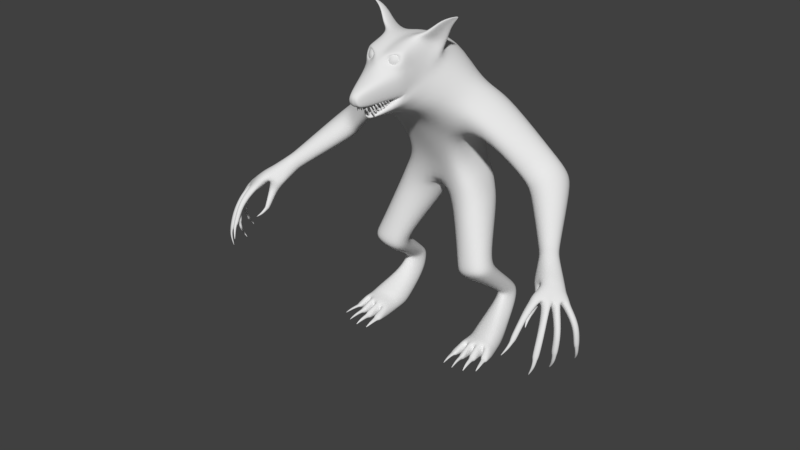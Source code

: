 # Source: WolfAttackRanged.blend  (saved by Blender 2.79.0; exported with 4.5.12 LTS)
import bpy
from mathutils import Matrix  # noqa: F401  (used for matrix-valued properties, if any)

bpy.ops.wm.read_factory_settings(use_empty=True)
scene = bpy.context.scene
scene.name = 'Scene'

# ---- collections
col_collection_1 = bpy.data.collections.new('Collection 1'); scene.collection.children.link(col_collection_1)

# ---- materials (node trees are filled in below, after node groups)
mat_material = bpy.data.materials.new('Material')
mat_material.alpha_threshold = 0.0
mat_material.use_transparent_shadow = False
mat_material.roughness = 0.5
mat_material.line_color = (0.0, 0.0, 0.0, 1.0)

# ---- material node trees

# ---- world
world_world = bpy.data.worlds.new('World'); scene.world = world_world
world_world.color = (0.05088, 0.05088, 0.05088)
world_world.use_sun_shadow = False
world_world.sun_shadow_jitter_overblur = 0.0
world_world.cycles.sampling_method = 'MANUAL'

# ---- meshes
me_cube = bpy.data.meshes.new('Cube')
me_cube.from_pydata([(0.2155, 0.8483, 0.08107), (0.2035, 0.8474, -0.08225), (0.0, 1.15, -0.07819), (0.0, 1.102, 0.2391), (0.2073, 1.3, 0.2789), (0.2377, 1.398, 0.1559), (0.1942, 1.139, -0.05343), (0.1639, 1.082, 0.1905), (0.0, 0.7877, 0.0918), (0.0, 0.874, -0.1278), (0.0, 1.251, 0.382), (0.0, 1.473, -0.008654), (0.2722, 0.7191, 0.07948), (0.2602, 0.7183, -0.03787), (0.06064, 0.6619, 0.09349), (0.05835, 0.6701, -0.08649), (0.3369, 0.4526, 0.1901), (0.3488, 0.4576, 0.09074), (0.1724, 0.4053, 0.1938), (0.1724, 0.4053, 0.07766), (0.3281, 0.1932, -0.03624), (0.3452, 0.1891, -0.1221), (0.2563, 0.2009, -0.04412), (0.2419, 0.1844, -0.1508), (0.3873, 0.09632, 0.136), (0.3972, 0.006568, 0.07454), (0.2368, 0.08494, 0.1043), (0.222, 0.002336, 0.04314), (0.3992, 0.06781, 0.1795), (0.4136, 0.0009305, 0.1681), (0.2315, 0.05496, 0.1882), (0.2317, -0.008228, 0.1973), (0.282, 1.119, 0.1619), (0.2877, 1.263, 0.1918), (0.3055, 1.128, -0.07609), (0.2996, 1.323, 0.07497), (0.5164, 0.8951, 0.1188), (0.5838, 1.025, 0.09568), (0.5795, 0.8964, -0.03137), (0.6366, 1.025, 0.004387), (0.7494, 0.6556, 0.4088), (0.8396, 0.7352, 0.4327), (0.8106, 0.6184, 0.3699), (0.9052, 0.7029, 0.3812), (0.1141, 1.338, 0.4389), (0.1885, 1.452, 0.2532), (0.0, 1.261, 0.4577), (0.0, 1.541, 0.0685), (0.1081, 1.363, 0.4652), (0.15, 1.488, 0.288), (0.0, 1.362, 0.4648), (0.0, 1.577, 0.1621), (0.09788, 1.511, 0.4998), (0.1185, 1.553, 0.296), (0.0, 1.488, 0.5613), (0.0, 1.595, 0.2455), (0.03784, 1.343, 0.6496), (0.0, 1.34, 0.6594), (0.0, 1.412, 0.6871), (0.02909, 1.407, 0.6824), (0.09893, 1.554, 0.4835), (0.085, 1.594, 0.3839), (0.0, 1.536, 0.526), (0.0, 1.598, 0.3461), (0.2371, 1.69, 0.2808), (0.2365, 1.691, 0.2785), (0.2329, 1.695, 0.2874), (0.2322, 1.696, 0.2865), (0.02935, 1.356, 0.6828), (0.0, 1.353, 0.6904), (0.0, 1.389, 0.6965), (0.02095, 1.384, 0.6935), (0.192, 1.194, 0.2577), (0.2683, 1.294, -0.03796), (0.0, 1.286, -0.04028), (0.0, 1.191, 0.3025), (0.2948, 1.205, 0.2111), (0.3445, 1.244, -0.0453), (0.5363, 0.9717, 0.1365), (0.6314, 0.9522, -0.07005), (0.7907, 0.6912, 0.442), (0.8915, 0.6429, 0.3598), (0.7766, 0.5864, 0.453), (0.7966, 0.5748, 0.4278), (0.8005, 0.6095, 0.4687), (0.8223, 0.5967, 0.4392), (0.7836, 0.551, 0.48), (0.7944, 0.5435, 0.4724), (0.7938, 0.5606, 0.4931), (0.8088, 0.5534, 0.4757), (0.2435, 0.1547, -0.007785), (0.2326, 0.1218, -0.1285), (0.3372, 0.1521, 0.02656), (0.3571, 0.1401, -0.082), (0.251, 0.2495, -0.03375), (0.2453, 0.2614, -0.1237), (0.3255, 0.2589, -0.03197), (0.3381, 0.2626, -0.1014), (0.1873, 0.3665, 0.04031), (0.3481, 0.4117, 0.05787), (0.1965, 0.3587, 0.1441), (0.3375, 0.4127, 0.162), (0.164, 0.4637, 0.07463), (0.3208, 0.5055, 0.0745), (0.3211, 0.5053, 0.1679), (0.164, 0.4637, 0.1812), (0.1399, 1.14, -0.06081), (0.09065, 1.087, 0.2125), (0.1534, 0.818, 0.1442), (0.141, 0.868, -0.1357), (0.08886, 1.255, 0.3781), (0.1415, 1.434, 0.02846), (0.189, 0.698, 0.1658), (0.2068, 0.6851, -0.09191), (0.2675, 0.4369, 0.2166), (0.2675, 0.4369, 0.02113), (0.3017, 0.2099, -0.02482), (0.2984, 0.1868, -0.1625), (0.3147, 0.1083, 0.1235), (0.3122, 0.003792, 0.02751), (0.3183, 0.07059, 0.202), (0.3199, -0.007847, 0.2073), (0.04927, 1.27, 0.4338), (0.1164, 1.501, 0.1176), (0.0695, 1.349, 0.4843), (0.1029, 1.533, 0.2132), (0.06165, 1.499, 0.5154), (0.05654, 1.572, 0.2607), (0.01925, 1.344, 0.6521), (0.01045, 1.413, 0.6863), (0.06317, 1.55, 0.5016), (0.04228, 1.607, 0.3657), (0.01468, 1.355, 0.6866), (0.006385, 1.386, 0.695), (0.1579, 1.283, -0.01893), (0.09954, 1.191, 0.2762), (0.3127, 0.1403, -0.1301), (0.3027, 0.1652, 0.01353), (0.2902, 0.2693, -0.142), (0.2932, 0.2612, -0.01679), (0.2731, 0.3987, 0.1814), (0.2755, 0.3947, -0.0137), (0.2479, 0.4891, 0.01742), (0.2497, 0.4922, 0.2013), (0.04738, 1.299, 0.5727), (0.0, 1.286, 0.6025), (0.02442, 1.29, 0.5965), (0.01568, 1.275, 0.594), (0.0, 1.271, 0.6013), (0.04155, 1.288, 0.5728), (0.04453, 1.347, 0.6191), (0.03395, 1.35, 0.6289), (0.03262, 1.346, 0.6154), (0.02421, 1.349, 0.6267), (0.05322, 1.296, 0.6042), (0.05, 1.297, 0.6071), (0.0496, 1.295, 0.603), (0.04704, 1.296, 0.6065), (0.01277, 1.324, 0.6357), (0.01519, 1.323, 0.6321), (0.01574, 1.323, 0.6363), (0.01883, 1.323, 0.6332), (0.0, 1.355, 0.6486), (0.01125, 1.353, 0.6369), (0.01304, 1.355, 0.6507), (0.02321, 1.352, 0.6405), (0.01356, 1.352, 0.6462), (0.003393, 1.355, 0.6563), (0.0016, 1.353, 0.6426), (0.0, 1.355, 0.6542), (0.009181, 1.323, 0.6388), (0.00609, 1.324, 0.6419), (0.005544, 1.323, 0.6377), (0.003124, 1.324, 0.6413), (0.05188, 1.348, 0.6063), (0.0413, 1.35, 0.6163), (0.03997, 1.348, 0.6025), (0.03156, 1.349, 0.6141), (0.05102, 1.319, 0.5984), (0.04781, 1.319, 0.6015), (0.0474, 1.318, 0.5973), (0.04484, 1.319, 0.6008), (0.05496, 1.352, 0.594), (0.044, 1.352, 0.6038), (0.0432, 1.352, 0.5897), (0.03435, 1.352, 0.6012), (0.0552, 1.324, 0.5824), (0.05187, 1.324, 0.5854), (0.05163, 1.324, 0.5811), (0.04894, 1.324, 0.5846), (0.05936, 1.359, 0.5788), (0.0484, 1.359, 0.5886), (0.0476, 1.359, 0.5746), (0.03875, 1.359, 0.586), (0.0596, 1.331, 0.5672), (0.05627, 1.331, 0.5702), (0.05603, 1.331, 0.5659), (0.05334, 1.331, 0.5694), (0.06178, 1.362, 0.5681), (0.05082, 1.36, 0.5777), (0.05002, 1.362, 0.5638), (0.04117, 1.36, 0.5751), (0.06202, 1.335, 0.5523), (0.05869, 1.335, 0.5552), (0.05845, 1.335, 0.551), (0.05576, 1.335, 0.5544), (0.06472, 1.365, 0.5554), (0.05376, 1.364, 0.565), (0.05296, 1.366, 0.5511), (0.04411, 1.364, 0.5624), (0.06497, 1.339, 0.5396), (0.06163, 1.339, 0.5425), (0.06139, 1.339, 0.5383), (0.0587, 1.339, 0.5417), (0.06932, 1.371, 0.5464), (0.05837, 1.37, 0.556), (0.05757, 1.372, 0.5421), (0.04872, 1.37, 0.5534), (0.06957, 1.345, 0.5306), (0.06624, 1.345, 0.5335), (0.066, 1.345, 0.5293), (0.06331, 1.345, 0.5327), (0.02321, 1.305, 0.5707), (0.02445, 1.292, 0.5745), (0.03343, 1.3, 0.569), (0.03229, 1.287, 0.5735), (0.04338, 1.325, 0.5918), (0.04375, 1.321, 0.593), (0.04648, 1.324, 0.5913), (0.04614, 1.32, 0.5927), (0.02385, 1.312, 0.5569), (0.02509, 1.299, 0.5608), (0.03407, 1.307, 0.5552), (0.03293, 1.294, 0.5597), (0.0421, 1.322, 0.5716), (0.04248, 1.318, 0.5728), (0.04521, 1.32, 0.5711), (0.04486, 1.316, 0.5724), (0.02838, 1.316, 0.5512), (0.02869, 1.305, 0.5584), (0.03759, 1.309, 0.55), (0.03571, 1.298, 0.558), (0.04951, 1.327, 0.5604), (0.0496, 1.323, 0.5626), (0.05231, 1.325, 0.5601), (0.05174, 1.321, 0.5625), (0.03674, 1.324, 0.5408), (0.03705, 1.312, 0.548), (0.04595, 1.317, 0.5396), (0.04407, 1.306, 0.5476), (0.05787, 1.335, 0.55), (0.05796, 1.331, 0.5522), (0.06067, 1.332, 0.5496), (0.0601, 1.329, 0.5521), (0.03859, 1.331, 0.5272), (0.0389, 1.319, 0.5345), (0.0478, 1.324, 0.526), (0.04591, 1.313, 0.5341), (0.05971, 1.342, 0.5365), (0.05981, 1.338, 0.5387), (0.06251, 1.339, 0.5361), (0.06194, 1.336, 0.5385), (0.04227, 1.338, 0.5168), (0.04258, 1.327, 0.5241), (0.05148, 1.331, 0.5156), (0.0496, 1.321, 0.5237), (0.0634, 1.349, 0.5261), (0.06349, 1.345, 0.5283), (0.0662, 1.347, 0.5257), (0.06563, 1.344, 0.5281), (0.0105, 1.298, 0.5793), (0.01394, 1.288, 0.5879), (0.02181, 1.296, 0.581), (0.02276, 1.285, 0.5898), (0.02203, 1.317, 0.5912), (0.02308, 1.314, 0.5938), (0.02547, 1.316, 0.5917), (0.02576, 1.313, 0.5944), (0.0, 1.294, 0.5867), (0.001092, 1.284, 0.5954), (0.008396, 1.293, 0.5891), (0.009962, 1.283, 0.5979), (0.004998, 1.314, 0.5992), (0.006223, 1.311, 0.6019), (0.008443, 1.314, 0.6), (0.00892, 1.311, 0.6027), (0.06178, 1.487, 0.5303), (0.03607, 1.534, 0.5097), (0.04078, 1.514, 0.5221), (0.03763, 1.561, 0.491), (0.102, 1.579, 0.4253), (0.1188, 1.465, 0.4731), (0.04362, 1.514, 0.5065), (0.04355, 1.531, 0.4983), (0.05527, 1.505, 0.5029), (0.0556, 1.541, 0.4874), (0.07014, 1.532, 0.4842), (0.07236, 1.506, 0.4923), (0.05855, 1.497, 0.5062), (0.0553, 1.483, 0.4967), (0.05106, 1.474, 0.4827), (0.04648, 1.471, 0.4663), (0.04226, 1.474, 0.4499), (0.03903, 1.484, 0.4361), (0.0373, 1.499, 0.427), (0.03732, 1.516, 0.424), (0.06033, 1.514, 0.5097), (0.06489, 1.498, 0.5046), (0.06701, 1.485, 0.4937), (0.06637, 1.476, 0.4787), (0.06305, 1.473, 0.4619), (0.05756, 1.477, 0.4459), (0.05075, 1.486, 0.433), (0.04364, 1.5, 0.4254), (0.0704, 1.501, 0.5032), (0.0772, 1.491, 0.4911), (0.07967, 1.484, 0.4753), (0.07745, 1.482, 0.4583), (0.07087, 1.485, 0.4425), (0.06093, 1.493, 0.4305), (0.04915, 1.504, 0.424), (0.07425, 1.507, 0.5023), (0.0843, 1.501, 0.4895), (0.08895, 1.497, 0.4732), (0.08749, 1.496, 0.456), (0.08015, 1.498, 0.4404), (0.06803, 1.502, 0.4288), (0.053, 1.509, 0.4231), (0.07584, 1.513, 0.5021), (0.08724, 1.513, 0.489), (0.09279, 1.513, 0.4726), (0.09165, 1.513, 0.4553), (0.08399, 1.513, 0.4398), (0.07097, 1.514, 0.4284), (0.05459, 1.515, 0.4228), (0.07493, 1.52, 0.5025), (0.08557, 1.525, 0.4898), (0.09061, 1.528, 0.4736), (0.08928, 1.53, 0.4564), (0.0818, 1.529, 0.4408), (0.0693, 1.526, 0.4292), (0.05368, 1.522, 0.4233), (0.07167, 1.525, 0.5035), (0.07954, 1.535, 0.4917), (0.08273, 1.542, 0.4761), (0.08076, 1.545, 0.4591), (0.07393, 1.543, 0.4433), (0.06327, 1.537, 0.4311), (0.05042, 1.528, 0.4243), (0.06655, 1.529, 0.505), (0.07008, 1.543, 0.4945), (0.07037, 1.552, 0.4797), (0.06738, 1.555, 0.463), (0.06156, 1.553, 0.4469), (0.05381, 1.544, 0.4338), (0.0453, 1.531, 0.4258), (0.06035, 1.531, 0.5067), (0.05861, 1.545, 0.4976), (0.05539, 1.555, 0.4839), (0.05117, 1.559, 0.4675), (0.04659, 1.556, 0.451), (0.04235, 1.547, 0.437), (0.0391, 1.533, 0.4275), (0.05401, 1.53, 0.5084), (0.0469, 1.544, 0.5007), (0.04009, 1.553, 0.4879), (0.0346, 1.557, 0.4719), (0.03128, 1.554, 0.4551), (0.03063, 1.545, 0.4401), (0.03276, 1.532, 0.4292), (0.0485, 1.526, 0.5098), (0.03672, 1.537, 0.5033), (0.02678, 1.545, 0.4912), (0.0202, 1.548, 0.4755), (0.01798, 1.546, 0.4584), (0.02045, 1.539, 0.4426), (0.02724, 1.529, 0.4306), (0.04465, 1.521, 0.5107), (0.02962, 1.527, 0.5049), (0.0175, 1.532, 0.4934), (0.01016, 1.534, 0.4778), (0.0087, 1.533, 0.4605), (0.01335, 1.529, 0.4443), (0.0234, 1.523, 0.4314), (0.04306, 1.515, 0.5109), (0.02668, 1.516, 0.5054), (0.01366, 1.516, 0.4939), (0.006001, 1.517, 0.4784), (0.004859, 1.517, 0.4611), (0.01041, 1.517, 0.4447), (0.02181, 1.517, 0.4317), (0.04397, 1.508, 0.5105), (0.02835, 1.503, 0.5046), (0.01585, 1.501, 0.4929), (0.008364, 1.5, 0.4773), (0.007043, 1.502, 0.4601), (0.01208, 1.505, 0.4439), (0.02271, 1.51, 0.4313), (0.04723, 1.502, 0.5094), (0.03437, 1.493, 0.5026), (0.02372, 1.487, 0.4904), (0.01689, 1.485, 0.4746), (0.01492, 1.488, 0.4576), (0.01811, 1.495, 0.442), (0.02598, 1.505, 0.4302), (0.05235, 1.498, 0.508), (0.04384, 1.486, 0.4999), (0.03608, 1.477, 0.4868), (0.03027, 1.475, 0.4707), (0.02728, 1.478, 0.454), (0.02757, 1.487, 0.4393), (0.0311, 1.501, 0.4287), (0.2349, 1.693, 0.2844), (0.2339, 1.694, 0.2824), (0.1564, 1.572, 0.239), (0.1099, 1.622, 0.348), (0.1271, 1.608, 0.3614), (0.1628, 1.554, 0.2725), (0.1269, 1.583, 0.2826), (0.1112, 1.605, 0.2678), (0.1893, 1.645, 0.2683), (0.1807, 1.653, 0.2926), (0.1563, 1.67, 0.2672), (0.1613, 1.674, 0.3115), (0.1648, 1.669, 0.3168), (0.193, 1.636, 0.2782), (0.5712, 1.085, 0.00995), (0.5257, 1.074, 0.1018), (0.5455, 0.9481, -0.03043), (0.4922, 0.9431, 0.12), (0.4952, 1.021, 0.1364), (0.5846, 1.019, -0.05372), (0.5456, 0.8693, 0.1455), (0.5992, 0.8654, 0.001774), (0.6331, 0.9842, 0.1268), (0.6802, 0.9773, 0.03618), (0.6586, 0.9111, -0.03554), (0.5805, 0.9375, 0.1662), (0.7428, 0.6743, 0.3897), (0.8089, 0.756, 0.395), (0.8663, 0.732, 0.3477), (0.859, 0.6733, 0.3278), (0.766, 0.7074, 0.3993), (0.7999, 0.6463, 0.3483), (0.02801, 0.7193, 0.08394), (0.03365, 0.7453, -0.1182), (0.2289, 0.7816, -0.06143), (0.2454, 0.782, 0.07741), (0.1718, 0.7534, 0.1549), (0.1825, 0.7652, -0.1217), (0.842, 0.6861, 0.5215), (0.8086, 0.6681, 0.519), (0.9498, 0.6525, 0.4097), (0.9172, 0.6165, 0.3868), (0.7734, 0.6239, 0.4228), (0.8052, 0.6079, 0.3885), (0.8394, 0.6395, 0.4091), (0.807, 0.6438, 0.4438), (0.8018, 0.6802, 0.4713), (0.8514, 0.7186, 0.4548), (0.9245, 0.6841, 0.394), (0.9023, 0.6221, 0.3764), (0.753, 0.7181, 0.2759), (0.7174, 0.7324, 0.3168), (0.7658, 0.8021, 0.3217), (0.8007, 0.7894, 0.2856), (0.793, 0.7485, 0.2652), (0.7356, 0.7752, 0.3372), (0.7368, 0.7364, 0.2484), (0.7011, 0.749, 0.2974), (0.7511, 0.8199, 0.2997), (0.7855, 0.8083, 0.26), (0.7769, 0.7669, 0.2356), (0.7201, 0.7923, 0.3169), (0.7268, 0.7148, 0.3364), (0.7782, 0.7892, 0.3426), (0.8157, 0.7751, 0.3052), (0.8079, 0.7315, 0.2848), (0.746, 0.7606, 0.3586), (0.765, 0.6989, 0.2956), (0.1499, 0.9404, 0.1015), (0.0, 0.9251, 0.1333), (0.1597, 0.9667, -0.04774), (0.0, 0.9629, -0.1172), (0.1078, 0.9412, 0.1497), (0.1152, 0.9678, -0.1124), (0.2572, 0.2285, -0.0576), (0.324, 0.2266, -0.05763), (0.2467, 0.2289, -0.1532), (0.3386, 0.2279, -0.1303), (0.2919, 0.2306, -0.1682), (0.2974, 0.2374, -0.04065), (0.2356, 0.09839, 0.07733), (0.3799, 0.1061, 0.1097), (0.2208, 0.02855, 0.0008486), (0.3936, 0.03641, 0.03614), (0.3148, 0.03441, -0.01116), (0.3136, 0.1184, 0.09706), (0.226, -0.004531, 0.08639), (0.4014, 0.0005518, 0.1115), (0.3956, 0.07782, 0.1612), (0.24, 0.06766, 0.1355), (0.3242, 0.0896, 0.1563), (0.3221, -0.003553, 0.07797), (0.02243, 1.318, 0.6266), (0.02485, 1.317, 0.6231), (0.02539, 1.318, 0.6272), (0.02849, 1.317, 0.6241), (0.0, 1.35, 0.6396), (0.0209, 1.347, 0.6279), (0.0227, 1.349, 0.6417), (0.03286, 1.347, 0.6315), (0.7762, 0.5542, 0.4783), (0.7925, 0.5421, 0.4652), (0.7924, 0.5704, 0.4921), (0.814, 0.5574, 0.4688), (0.8112, 0.52, 0.5376), (0.8122, 0.5188, 0.5357), (0.8119, 0.5209, 0.5387), (0.8138, 0.52, 0.5365), (0.8092, 0.5329, 0.5073), (0.7985, 0.5251, 0.5035), (0.7916, 0.5299, 0.5084), (0.7996, 0.5375, 0.5185), (0.8765, 0.6183, 0.4691), (0.9116, 0.6583, 0.4783), (0.8428, 0.6407, 0.4982), (0.8795, 0.6673, 0.5051), (0.9002, 0.6181, 0.4323), (0.9302, 0.6591, 0.4501), (0.9289, 0.6083, 0.3972), (0.9598, 0.6391, 0.42), (0.9441, 0.6434, 0.4517), (0.9152, 0.6087, 0.4328), (0.8809, 0.6108, 0.4858), (0.9132, 0.645, 0.4985), (0.8888, 0.6513, 0.52), (0.8577, 0.624, 0.512), (0.8406, 0.636, 0.5163), (0.8731, 0.6604, 0.5274), (0.8444, 0.675, 0.5402), (0.8143, 0.6574, 0.5324), (0.9072, 0.6063, 0.4411), (0.936, 0.6406, 0.4609), (0.9204, 0.6422, 0.4892), (0.8885, 0.6077, 0.4763), (0.9884, 0.6058, 0.4284), (0.9645, 0.5805, 0.4037), (0.9721, 0.6052, 0.4572), (0.9501, 0.5765, 0.4353), (0.926, 0.6055, 0.5378), (0.8985, 0.5768, 0.525), (0.9061, 0.6107, 0.5553), (0.8795, 0.5876, 0.5464), (0.8657, 0.633, 0.5745), (0.8376, 0.6118, 0.5662), (0.8429, 0.6457, 0.5856), (0.817, 0.6302, 0.5794), (0.9566, 0.5993, 0.4856), (0.9333, 0.57, 0.466), (0.9394, 0.6036, 0.5117), (0.9148, 0.5727, 0.4979), (1.02, 0.5506, 0.4357), (0.9973, 0.5441, 0.4185), (1.005, 0.5474, 0.4602), (0.9842, 0.5368, 0.4451), (0.9375, 0.5274, 0.581), (0.9148, 0.5118, 0.5719), (0.9183, 0.5335, 0.5991), (0.8975, 0.5225, 0.5948), (0.8589, 0.5894, 0.6179), (0.8381, 0.5714, 0.6084), (0.8387, 0.6044, 0.6309), (0.8207, 0.5862, 0.6214), (0.9798, 0.5337, 0.5132), (0.9542, 0.526, 0.4988), (0.966, 0.5373, 0.5339), (0.9386, 0.5275, 0.525), (1.018, 0.4632, 0.4317), (1.004, 0.4597, 0.4206), (1.009, 0.4618, 0.4479), (0.9953, 0.4542, 0.4382), (0.9307, 0.4501, 0.6093), (0.9168, 0.4404, 0.6037), (0.9184, 0.4539, 0.621), (0.9057, 0.4473, 0.6183), (0.8433, 0.5246, 0.6589), (0.8299, 0.5131, 0.6527), (0.8305, 0.5342, 0.667), (0.8189, 0.5224, 0.661), (0.9694, 0.4467, 0.5227), (0.9522, 0.442, 0.513), (0.9605, 0.4495, 0.5357), (0.9422, 0.4424, 0.5299), (1.022, 0.471, 0.4304), (1.0, 0.4645, 0.4132), (1.008, 0.4678, 0.4549), (0.987, 0.4572, 0.4398), (0.9367, 0.4561, 0.6042), (0.914, 0.4405, 0.5951), (0.9175, 0.4621, 0.6222), (0.8967, 0.4512, 0.6179), (0.8497, 0.5284, 0.6534), (0.8289, 0.5104, 0.6439), (0.8295, 0.5434, 0.6664), (0.8116, 0.5252, 0.6569), (0.975, 0.4532, 0.5195), (0.9494, 0.4455, 0.5051), (0.9611, 0.4569, 0.5402), (0.9337, 0.447, 0.5313), (1.013, 0.411, 0.4216), (1.002, 0.416, 0.414), (1.006, 0.4097, 0.4342), (0.9943, 0.4113, 0.4267), (0.9256, 0.4085, 0.6174), (0.9127, 0.408, 0.6127), (0.9184, 0.4126, 0.628), (0.9073, 0.4129, 0.6259), (0.8319, 0.4948, 0.6793), (0.8234, 0.4874, 0.6702), (0.8204, 0.5009, 0.6842), (0.8133, 0.4933, 0.6756), (0.9597, 0.3978, 0.519), (0.9463, 0.4025, 0.5124), (0.9545, 0.3997, 0.53), (0.9395, 0.4024, 0.526), (0.9823, 0.3672, 0.3994), (0.9808, 0.3678, 0.3984), (0.9814, 0.367, 0.401), (0.9798, 0.3672, 0.4), (0.896, 0.3631, 0.6238), (0.8943, 0.363, 0.6232), (0.895, 0.3636, 0.6252), (0.8936, 0.3637, 0.6249), (0.8024, 0.4579, 0.699), (0.8013, 0.4569, 0.6978), (0.8009, 0.4587, 0.6996), (0.8, 0.4577, 0.6985), (0.9235, 0.3519, 0.5053), (0.9218, 0.3525, 0.5044), (0.9228, 0.3521, 0.5067), (0.9209, 0.3525, 0.5062), (0.2753, 0.06616, 0.2034), (0.2795, -0.008886, 0.2103), (0.3665, -0.004307, 0.1837), (0.3577, 0.07457, 0.182), (0.3098, 0.06721, 0.2187), (0.2789, 0.05954, 0.2221), (0.2799, -0.005064, 0.2239), (0.313, -0.004215, 0.2195), (0.4042, 0.05718, 0.1945), (0.3671, 0.06445, 0.2035), (0.3684, -0.0007032, 0.1949), (0.4137, 0.003225, 0.1823), (0.2718, -0.005661, 0.2218), (0.2708, 0.05894, 0.2201), (0.2325, 0.04873, 0.207), (0.2326, -0.005123, 0.2111), (0.3606, -0.0009488, 0.2036), (0.3566, 0.06864, 0.2074), (0.3212, 0.06799, 0.2166), (0.3225, -0.003846, 0.2193), (0.2885, 0.01028, 0.2836), (0.2893, 0.02904, 0.2797), (0.3073, 0.03395, 0.2824), (0.3079, 0.01138, 0.2847), (0.3873, 0.02954, 0.2391), (0.4063, 0.02777, 0.2321), (0.3906, 0.01437, 0.2405), (0.4096, 0.01617, 0.2378), (0.259, 0.028, 0.2771), (0.2586, 0.01164, 0.2793), (0.2363, 0.02397, 0.2694), (0.2344, 0.0121, 0.2733), (0.3565, 0.03132, 0.2615), (0.3609, 0.01424, 0.2652), (0.3386, 0.03482, 0.2672), (0.3389, 0.01246, 0.2693), (0.2808, 0.002536, 0.2788), (0.2821, 0.03496, 0.273), (0.3155, 0.04435, 0.2762), (0.3164, 0.005092, 0.2811), (0.3777, 0.03725, 0.2349), (0.4122, 0.0347, 0.2241), (0.3851, 0.006787, 0.2401), (0.4186, 0.009384, 0.2335), (0.2667, 0.03663, 0.2732), (0.2654, 0.004203, 0.279), (0.2298, 0.03034, 0.2616), (0.2263, 0.004741, 0.2684), (0.3625, 0.0378, 0.2546), (0.3699, 0.007342, 0.2599), (0.3309, 0.0437, 0.2633), (0.3318, 0.004445, 0.2683), (0.2929, 0.01101, 0.325), (0.2935, 0.02575, 0.322), (0.3077, 0.02961, 0.3241), (0.3081, 0.01188, 0.3259), (0.4001, 0.02537, 0.2846), (0.415, 0.02399, 0.2791), (0.4027, 0.01346, 0.2857), (0.4177, 0.01487, 0.2836), (0.2552, 0.0233, 0.3151), (0.2548, 0.01044, 0.3168), (0.2384, 0.01943, 0.312), (0.2369, 0.0101, 0.3151), (0.3607, 0.02595, 0.3092), (0.3641, 0.01253, 0.3121), (0.3467, 0.0287, 0.3137), (0.3469, 0.01113, 0.3153), (0.3034, 0.003307, 0.3667), (0.3035, 0.005281, 0.3663), (0.3054, 0.005799, 0.3666), (0.3054, 0.003422, 0.3668), (0.4139, 0.01067, 0.3227), (0.4159, 0.01048, 0.322), (0.4142, 0.00907, 0.3228), (0.4162, 0.009259, 0.3226), (0.2498, 0.004977, 0.3563), (0.2497, 0.003255, 0.3565), (0.2475, 0.004458, 0.3559), (0.2473, 0.003209, 0.3563), (0.3619, 0.005059, 0.3528), (0.3623, 0.003261, 0.3532), (0.36, 0.005427, 0.3534), (0.36, 0.003074, 0.3536), (0.0, 1.361, 0.534), (0.07846, 1.357, 0.5234), (0.08302, 1.447, 0.5393), (0.0, 1.457, 0.597), (0.04555, 1.46, 0.577), (0.05363, 1.347, 0.5373), (0.0, 1.314, 0.5337), (0.07105, 1.333, 0.5212), (0.02736, 1.323, 0.5363), (0.0, 1.265, 0.5343), (0.0787, 1.304, 0.5092), (0.01398, 1.272, 0.5314)], [], [(485, 483, 2, 106), (4, 33, 35, 5), (480, 482, 6, 7), (135, 75, 3, 107), (484, 481, 8, 108), (134, 74, 11, 111), (5, 45, 44, 4), (445, 15, 14, 444), (105, 102, 19, 18), (449, 113, 15, 445), (447, 12, 13, 446), (448, 112, 12, 447), (143, 105, 18, 114), (142, 103, 17, 115), (488, 23, 22, 486), (494, 27, 26, 492), (491, 116, 20, 487), (490, 117, 23, 488), (487, 20, 21, 489), (103, 104, 16, 17), (503, 643, 31, 498), (497, 118, 24, 493), (496, 119, 27, 494), (493, 24, 25, 495), (663, 662, 694, 695), (500, 28, 29, 499), (498, 31, 30, 501), (643, 648, 647, 642), (427, 37, 39, 426), (73, 77, 34, 6), (6, 34, 32, 7), (72, 76, 33, 4), (443, 42, 40, 438), (431, 79, 38, 428), (428, 38, 36, 429), (430, 78, 37, 427), (442, 80, 41, 439), (439, 41, 43, 440), (441, 81, 42, 443), (736, 737, 122, 44), (111, 123, 45, 5), (110, 122, 46, 10), (123, 125, 49, 45), (45, 49, 48, 44), (287, 293, 295, 130), (127, 419, 414, 125), (49, 53, 291, 48), (59, 71, 68, 56), (731, 128, 57, 726), (730, 129, 59, 728), (289, 131, 63, 62), (125, 414, 417, 49), (53, 61, 290, 291), (728, 59, 56, 727), (413, 67, 66, 412), (422, 413, 65, 420), (424, 66, 67, 423), (421, 412, 66, 424), (420, 65, 64, 425), (132, 133, 70, 69), (129, 133, 71, 59), (128, 132, 69, 57), (440, 43, 81, 441), (438, 40, 80, 442), (83, 513, 512, 82), (429, 36, 78, 430), (426, 39, 79, 431), (7, 32, 76, 72), (5, 35, 77, 73), (106, 2, 74, 134), (110, 10, 75, 135), (454, 82, 84, 457), (455, 83, 82, 454), (456, 85, 83, 455), (521, 520, 519, 517), (84, 514, 515, 85), (82, 512, 514, 84), (85, 515, 513, 83), (20, 92, 93, 21), (117, 136, 91, 23), (116, 137, 92, 20), (23, 91, 90, 22), (101, 96, 97, 99), (141, 138, 95, 98), (140, 139, 96, 101), (98, 95, 94, 100), (19, 98, 100, 18), (114, 140, 101, 16), (115, 141, 98, 19), (16, 101, 99, 17), (13, 12, 104, 103), (113, 13, 103, 142), (112, 14, 105, 143), (14, 15, 102, 105), (12, 112, 143, 104), (15, 113, 142, 102), (17, 99, 141, 115), (18, 100, 140, 114), (100, 94, 139, 140), (99, 97, 138, 141), (22, 90, 137, 116), (21, 93, 136, 117), (4, 110, 135, 72), (6, 106, 134, 73), (56, 68, 132, 128), (58, 70, 133, 129), (68, 71, 133, 132), (55, 63, 131, 127), (290, 61, 131, 289), (729, 58, 129, 730), (727, 56, 128, 731), (51, 55, 127, 125), (52, 297, 294, 126), (47, 51, 125, 123), (4, 44, 122, 110), (11, 47, 123, 111), (736, 44, 48, 733), (501, 30, 642, 502), (669, 667, 699, 701), (495, 25, 119, 496), (492, 26, 118, 497), (499, 29, 644, 503), (489, 21, 117, 490), (486, 22, 116, 491), (102, 142, 115, 19), (104, 143, 114, 16), (444, 14, 112, 448), (446, 13, 113, 449), (73, 134, 111, 5), (480, 484, 108, 0), (72, 135, 107, 7), (482, 485, 106, 6), (734, 732, 145, 146), (733, 734, 146, 144), (737, 147, 148, 735), (736, 149, 147, 737), (146, 147, 149, 144), (145, 148, 147, 146), (150, 152, 153, 151), (154, 155, 157, 156), (150, 154, 156, 152), (153, 157, 155, 151), (151, 155, 154, 150), (152, 156, 157, 153), (163, 159, 158, 162), (164, 160, 161, 165), (162, 158, 160, 164), (165, 161, 159, 163), (161, 160, 158, 159), (165, 163, 162, 164), (166, 168, 169, 167), (170, 171, 173, 172), (166, 170, 172, 168), (169, 173, 171, 167), (167, 171, 170, 166), (168, 172, 173, 169), (174, 176, 177, 175), (178, 179, 181, 180), (174, 178, 180, 176), (177, 181, 179, 175), (175, 179, 178, 174), (176, 180, 181, 177), (182, 184, 185, 183), (186, 187, 189, 188), (182, 186, 188, 184), (185, 189, 187, 183), (183, 187, 186, 182), (184, 188, 189, 185), (190, 192, 193, 191), (194, 195, 197, 196), (190, 194, 196, 192), (193, 197, 195, 191), (191, 195, 194, 190), (192, 196, 197, 193), (198, 200, 201, 199), (202, 203, 205, 204), (198, 202, 204, 200), (201, 205, 203, 199), (199, 203, 202, 198), (200, 204, 205, 201), (206, 208, 209, 207), (210, 211, 213, 212), (206, 210, 212, 208), (209, 213, 211, 207), (207, 211, 210, 206), (208, 212, 213, 209), (214, 216, 217, 215), (218, 219, 221, 220), (214, 218, 220, 216), (217, 221, 219, 215), (215, 219, 218, 214), (216, 220, 221, 217), (222, 224, 225, 223), (226, 227, 229, 228), (222, 226, 228, 224), (225, 229, 227, 223), (223, 227, 226, 222), (224, 228, 229, 225), (230, 232, 233, 231), (234, 235, 237, 236), (230, 234, 236, 232), (233, 237, 235, 231), (231, 235, 234, 230), (232, 236, 237, 233), (238, 240, 241, 239), (242, 243, 245, 244), (238, 242, 244, 240), (241, 245, 243, 239), (239, 243, 242, 238), (240, 244, 245, 241), (246, 248, 249, 247), (250, 251, 253, 252), (246, 250, 252, 248), (249, 253, 251, 247), (247, 251, 250, 246), (248, 252, 253, 249), (254, 256, 257, 255), (258, 259, 261, 260), (254, 258, 260, 256), (257, 261, 259, 255), (255, 259, 258, 254), (256, 260, 261, 257), (262, 264, 265, 263), (266, 267, 269, 268), (262, 266, 268, 264), (265, 269, 267, 263), (263, 267, 266, 262), (264, 268, 269, 265), (270, 272, 273, 271), (274, 275, 277, 276), (270, 274, 276, 272), (273, 277, 275, 271), (271, 275, 274, 270), (272, 276, 277, 273), (278, 280, 281, 279), (282, 283, 285, 284), (278, 282, 284, 280), (281, 285, 283, 279), (279, 283, 282, 278), (280, 284, 285, 281), (288, 54, 286, 126), (287, 62, 54, 288), (130, 289, 62, 287), (52, 291, 290, 60), (126, 286, 291, 52), (60, 290, 289, 130), (294, 295, 293, 292), (297, 296, 295, 294), (288, 292, 293, 287), (126, 294, 292, 288), (130, 295, 296, 60), (60, 296, 297, 52), (302, 311, 310, 301), (300, 309, 308, 299), (298, 307, 306), (305, 313, 304), (303, 312, 311, 302), (301, 310, 309, 300), (299, 308, 307, 298), (304, 313, 312, 303), (305, 320, 313), (312, 319, 318, 311), (310, 317, 316, 309), (308, 315, 314, 307), (313, 320, 319, 312), (311, 318, 317, 310), (309, 316, 315, 308), (307, 314, 306), (315, 322, 321, 314), (320, 327, 326, 319), (318, 325, 324, 317), (316, 323, 322, 315), (314, 321, 306), (305, 327, 320), (319, 326, 325, 318), (317, 324, 323, 316), (327, 334, 333, 326), (325, 332, 331, 324), (323, 330, 329, 322), (321, 328, 306), (305, 334, 327), (326, 333, 332, 325), (324, 331, 330, 323), (322, 329, 328, 321), (328, 335, 306), (305, 341, 334), (333, 340, 339, 332), (331, 338, 337, 330), (329, 336, 335, 328), (334, 341, 340, 333), (332, 339, 338, 331), (330, 337, 336, 329), (340, 347, 346, 339), (338, 345, 344, 337), (336, 343, 342, 335), (341, 348, 347, 340), (339, 346, 345, 338), (337, 344, 343, 336), (335, 342, 306), (305, 348, 341), (348, 355, 354, 347), (346, 353, 352, 345), (344, 351, 350, 343), (342, 349, 306), (305, 355, 348), (347, 354, 353, 346), (345, 352, 351, 344), (343, 350, 349, 342), (353, 360, 359, 352), (351, 358, 357, 350), (349, 356, 306), (305, 362, 355), (354, 361, 360, 353), (352, 359, 358, 351), (350, 357, 356, 349), (355, 362, 361, 354), (305, 369, 362), (361, 368, 367, 360), (359, 366, 365, 358), (357, 364, 363, 356), (362, 369, 368, 361), (360, 367, 366, 359), (358, 365, 364, 357), (356, 363, 306), (366, 373, 372, 365), (364, 371, 370, 363), (369, 376, 375, 368), (367, 374, 373, 366), (365, 372, 371, 364), (363, 370, 306), (305, 376, 369), (368, 375, 374, 367), (376, 383, 382, 375), (374, 381, 380, 373), (372, 379, 378, 371), (370, 377, 306), (305, 383, 376), (375, 382, 381, 374), (373, 380, 379, 372), (371, 378, 377, 370), (379, 386, 385, 378), (377, 384, 306), (305, 390, 383), (382, 389, 388, 381), (380, 387, 386, 379), (378, 385, 384, 377), (383, 390, 389, 382), (381, 388, 387, 380), (305, 397, 390), (389, 396, 395, 388), (387, 394, 393, 386), (385, 392, 391, 384), (390, 397, 396, 389), (388, 395, 394, 387), (386, 393, 392, 385), (384, 391, 306), (392, 399, 398, 391), (397, 404, 403, 396), (395, 402, 401, 394), (393, 400, 399, 392), (391, 398, 306), (305, 404, 397), (396, 403, 402, 395), (394, 401, 400, 393), (404, 411, 410, 403), (402, 409, 408, 401), (400, 407, 406, 399), (398, 405, 306), (305, 411, 404), (403, 410, 409, 402), (401, 408, 407, 400), (399, 406, 405, 398), (405, 298, 306), (305, 304, 411), (410, 303, 302, 409), (408, 301, 300, 407), (406, 299, 298, 405), (411, 304, 303, 410), (409, 302, 301, 408), (407, 300, 299, 406), (425, 64, 412, 421), (423, 67, 413, 422), (65, 413, 412, 64), (49, 417, 418, 53), (53, 418, 416, 61), (416, 415, 131, 61), (131, 415, 419, 127), (415, 423, 422, 419), (417, 425, 421, 418), (414, 420, 425, 417), (418, 421, 424, 416), (416, 424, 423, 415), (419, 422, 420, 414), (35, 426, 431, 77), (32, 429, 430, 76), (76, 430, 427, 33), (34, 428, 429, 32), (77, 431, 428, 34), (33, 427, 426, 35), (36, 432, 437, 78), (39, 435, 436, 79), (79, 436, 433, 38), (37, 434, 435, 39), (78, 437, 434, 37), (38, 433, 432, 36), (474, 438, 442, 478), (476, 440, 441, 477), (477, 441, 443, 479), (475, 439, 440, 476), (478, 442, 439, 475), (479, 443, 438, 474), (1, 446, 449, 109), (8, 444, 448, 108), (108, 448, 447, 0), (0, 447, 446, 1), (109, 449, 445, 9), (9, 445, 444, 8), (461, 524, 458), (460, 452, 453, 461), (459, 525, 460), (458, 451, 450, 459), (40, 454, 457, 80), (42, 455, 454, 40), (81, 456, 455, 42), (80, 457, 456, 81), (80, 458, 459, 41), (41, 459, 460, 43), (43, 460, 461, 81), (81, 461, 458, 80), (468, 462, 463, 469), (473, 467, 464, 470), (470, 464, 465, 471), (472, 466, 462, 468), (471, 465, 466, 472), (469, 463, 467, 473), (432, 469, 473, 437), (435, 471, 472, 436), (436, 472, 468, 433), (434, 470, 471, 435), (437, 473, 470, 434), (433, 468, 469, 432), (462, 479, 474, 463), (467, 478, 475, 464), (464, 475, 476, 465), (466, 477, 479, 462), (465, 476, 477, 466), (463, 474, 478, 467), (1, 109, 485, 482), (7, 107, 484, 480), (107, 3, 481, 484), (0, 1, 482, 480), (109, 9, 483, 485), (94, 486, 491, 139), (97, 489, 490, 138), (96, 487, 489, 97), (138, 490, 488, 95), (139, 491, 487, 96), (95, 488, 486, 94), (90, 492, 497, 137), (93, 495, 496, 136), (92, 493, 495, 93), (136, 496, 494, 91), (137, 497, 493, 92), (91, 494, 492, 90), (25, 499, 503, 119), (26, 501, 502, 118), (118, 502, 500, 24), (27, 498, 501, 26), (24, 500, 499, 25), (119, 503, 498, 27), (509, 505, 504, 508), (510, 506, 507, 511), (508, 504, 506, 510), (511, 507, 505, 509), (507, 506, 504, 505), (511, 509, 508, 510), (457, 84, 85, 456), (87, 86, 512, 513), (86, 88, 514, 512), (89, 87, 513, 515), (88, 89, 515, 514), (516, 517, 519, 518), (522, 521, 517, 516), (520, 523, 518, 519), (523, 522, 516, 518), (88, 86, 522, 523), (89, 88, 523, 520), (86, 87, 521, 522), (87, 89, 520, 521), (460, 525, 529, 452), (525, 459, 450, 527), (458, 524, 526, 451), (524, 461, 453, 528), (534, 535, 550, 551), (452, 531, 530, 453), (529, 532, 531, 452), (528, 533, 532, 529), (453, 530, 533, 528), (530, 531, 546, 547), (525, 535, 534, 524), (527, 536, 535, 525), (526, 537, 536, 527), (524, 534, 537, 526), (545, 542, 559, 561), (527, 539, 538, 526), (450, 540, 539, 527), (451, 541, 540, 450), (526, 538, 541, 451), (541, 538, 555, 557), (529, 543, 542, 528), (525, 544, 543, 529), (524, 545, 544, 525), (528, 542, 545, 524), (550, 552, 568, 566), (559, 558, 574, 575), (551, 550, 566, 567), (557, 555, 571, 573), (531, 532, 548, 546), (538, 539, 554, 555), (535, 536, 552, 550), (542, 543, 558, 559), (532, 533, 549, 548), (539, 540, 556, 554), (536, 537, 553, 552), (543, 544, 560, 558), (533, 530, 547, 549), (540, 541, 557, 556), (537, 534, 551, 553), (544, 545, 561, 560), (572, 573, 605, 604), (564, 565, 597, 596), (570, 572, 604, 602), (562, 564, 596, 594), (558, 560, 576, 574), (552, 553, 569, 568), (560, 561, 577, 576), (553, 551, 567, 569), (547, 546, 562, 563), (561, 559, 575, 577), (555, 554, 570, 571), (546, 548, 564, 562), (554, 556, 572, 570), (548, 549, 565, 564), (556, 557, 573, 572), (549, 547, 563, 565), (578, 580, 612, 610), (587, 586, 618, 619), (593, 591, 623, 625), (579, 578, 610, 611), (565, 563, 595, 597), (573, 571, 603, 605), (567, 566, 598, 599), (575, 574, 606, 607), (566, 568, 600, 598), (574, 576, 608, 606), (568, 569, 601, 600), (576, 577, 609, 608), (569, 567, 599, 601), (563, 562, 594, 595), (577, 575, 607, 609), (571, 570, 602, 603), (578, 579, 595, 594), (580, 578, 594, 596), (581, 580, 596, 597), (579, 581, 597, 595), (582, 583, 599, 598), (584, 582, 598, 600), (585, 584, 600, 601), (583, 585, 601, 599), (586, 587, 603, 602), (588, 586, 602, 604), (589, 588, 604, 605), (587, 589, 605, 603), (590, 591, 607, 606), (592, 590, 606, 608), (593, 592, 608, 609), (591, 593, 609, 607), (624, 625, 641, 640), (616, 617, 633, 632), (622, 624, 640, 638), (614, 616, 632, 630), (586, 588, 620, 618), (580, 581, 613, 612), (588, 589, 621, 620), (581, 579, 611, 613), (589, 587, 619, 621), (583, 582, 614, 615), (591, 590, 622, 623), (582, 584, 616, 614), (590, 592, 624, 622), (584, 585, 617, 616), (592, 593, 625, 624), (585, 583, 615, 617), (627, 626, 628, 629), (631, 630, 632, 633), (635, 634, 636, 637), (639, 638, 640, 641), (617, 615, 631, 633), (611, 610, 626, 627), (625, 623, 639, 641), (619, 618, 634, 635), (610, 612, 628, 626), (618, 620, 636, 634), (612, 613, 629, 628), (620, 621, 637, 636), (613, 611, 627, 629), (621, 619, 635, 637), (615, 614, 630, 631), (623, 622, 638, 639), (120, 645, 502, 642), (676, 677, 709, 708), (668, 669, 701, 700), (503, 644, 121, 643), (645, 28, 500, 502), (654, 655, 686, 687), (642, 647, 646, 120), (121, 649, 648, 643), (120, 646, 649, 121), (650, 651, 682, 683), (645, 651, 650, 28), (644, 652, 651, 645), (29, 653, 652, 644), (28, 650, 653, 29), (646, 647, 679, 680), (642, 655, 654, 643), (30, 656, 655, 642), (31, 657, 656, 30), (643, 654, 657, 31), (661, 658, 691, 693), (645, 659, 658, 644), (120, 660, 659, 645), (121, 661, 660, 120), (644, 658, 661, 121), (651, 652, 684, 682), (647, 648, 678, 679), (658, 659, 690, 691), (648, 649, 681, 678), (655, 656, 688, 686), (652, 653, 685, 684), (659, 660, 692, 690), (649, 646, 680, 681), (656, 657, 689, 688), (653, 650, 683, 685), (660, 661, 693, 692), (657, 654, 687, 689), (662, 663, 679, 678), (663, 664, 680, 679), (665, 662, 678, 681), (664, 665, 681, 680), (666, 667, 683, 682), (668, 666, 682, 684), (669, 668, 684, 685), (667, 669, 685, 683), (670, 671, 687, 686), (672, 670, 686, 688), (673, 672, 688, 689), (671, 673, 689, 687), (674, 675, 691, 690), (676, 674, 690, 692), (677, 676, 692, 693), (675, 677, 693, 691), (698, 700, 716, 714), (707, 706, 722, 723), (699, 698, 714, 715), (705, 703, 719, 721), (677, 675, 707, 709), (671, 670, 702, 703), (664, 663, 695, 696), (670, 672, 704, 702), (662, 665, 697, 694), (672, 673, 705, 704), (665, 664, 696, 697), (673, 671, 703, 705), (667, 666, 698, 699), (675, 674, 706, 707), (666, 668, 700, 698), (674, 676, 708, 706), (723, 722, 724, 725), (719, 718, 720, 721), (715, 714, 716, 717), (712, 711, 710, 713), (706, 708, 724, 722), (700, 701, 717, 716), (708, 709, 725, 724), (701, 699, 715, 717), (695, 694, 710, 711), (709, 707, 723, 725), (703, 702, 718, 719), (696, 695, 711, 712), (702, 704, 720, 718), (694, 697, 713, 710), (704, 705, 721, 720), (697, 696, 712, 713), (48, 727, 731, 124), (54, 729, 730, 286), (291, 728, 727, 48), (286, 730, 728, 291), (124, 731, 726, 50), (144, 149, 736, 733), (46, 122, 737, 735), (48, 124, 734, 733), (124, 50, 732, 734)])
me_cube.polygons.foreach_set('use_smooth', [True] * 702)
me_cube.materials.append(mat_material)
me_cube.use_remesh_preserve_volume = False
me_cube.use_remesh_preserve_attributes = False
me_cube.use_mirror_vertex_groups = False
me_cube.update()
arm_armature = bpy.data.armatures.new('Armature')  # bones are not reproduced

# ---- objects
ob_armature = bpy.data.objects.new('Armature', arm_armature)
ob_werewolf = bpy.data.objects.new('Werewolf', me_cube)

# ---- transforms, parenting, visibility, modifiers, constraints
ob_armature.location = (0.0, 0.0, 0.0)
ob_armature.show_in_front = True
ob_armature.lineart.crease_threshold = 0.0
ob_werewolf.parent = ob_armature
ob_werewolf.location = (0.0, 0.0, 0.0)
ob_werewolf.rotation_euler = (1.571, -0.0, 0.0)
ob_werewolf.lock_rotations_4d = False
ob_werewolf.empty_display_type = 'ARROWS'
ob_werewolf.lineart.crease_threshold = 0.0
_vg = ob_werewolf.vertex_groups.new(name='root')
_vg = ob_werewolf.vertex_groups.new(name='torso1')
for _i, _w in zip([0, 1, 2, 3, 6, 7, 8, 9, 10, 11, 32, 34, 72, 73, 74, 75, 106, 107, 108, 109, 110, 111, 134, 135, 444, 445, 446, 447, 448, 449, 480, 481, 482, 483, 484, 485], [0.1516, 0.1474, 0.6802, 0.3284, 0.257, 0.2365, 0.7193, 0.6464, 0.004233, 0.05517, 0.0155, 0.001746, 0.05508, 0.01012, 0.1761, 0.09464, 0.5815, 0.512, 0.2145, 0.2475, 0.005041, 0.00233, 0.1, 0.09946, 0.09755, 0.1145, 0.04629, 0.03221, 0.03188, 0.06866, 0.6676, 0.8086, 0.661, 0.7853, 0.7302, 0.7189]): _vg.add([_i], _w, 'REPLACE')
_vg = ob_werewolf.vertex_groups.new(name='torso2')
for _i, _w in zip([2, 3, 4, 6, 7, 10, 11, 32, 46, 47, 51, 72, 74, 75, 76, 106, 107, 110, 111, 122, 123, 134, 135, 480, 481, 484], [0.087, 0.486, 0.03705, 0.05129, 0.3897, 0.1403, 0.3265, 0.03352, 0.06075, 0.1202, 0.05386, 0.1367, 0.3933, 0.5067, 0.01355, 0.05102, 0.2772, 0.1325, 0.08146, 0.05868, 0.04466, 0.09424, 0.4755, 0.06255, 0.05928, 0.06302]): _vg.add([_i], _w, 'REPLACE')
_vg = ob_werewolf.vertex_groups.new(name='shoulder_l')
for _i, _w in zip([2, 3, 4, 5, 6, 7, 10, 11, 32, 33, 34, 35, 44, 45, 46, 47, 48, 49, 51, 53, 55, 64, 65, 66, 67, 72, 73, 74, 75, 76, 77, 106, 107, 110, 111, 122, 123, 125, 127, 134, 135, 412, 413, 414, 415, 416, 417, 418, 419, 420, 421, 422, 423, 424, 425, 480, 482, 483, 485], [0.1446, 0.08376, 0.7829, 0.8815, 0.4094, 0.1355, 0.2657, 0.4251, 0.0691, 0.5842, 0.0481, 0.07973, 0.192, 0.6033, 0.1027, 0.3607, 0.04626, 0.2156, 0.2081, 0.06419, 0.06584, 0.03207, 0.03183, 0.03079, 0.03077, 0.6366, 0.7673, 0.3415, 0.1865, 0.2483, 0.05529, 0.2295, 0.09499, 0.4328, 0.7706, 0.1257, 0.5978, 0.2097, 0.05257, 0.7119, 0.2655, 0.0309, 0.03104, 0.08216, 0.01758, 0.01972, 0.08443, 0.05196, 0.05059, 0.04055, 0.03416, 0.03509, 0.03004, 0.02995, 0.04195, 0.02082, 0.06589, 0.02846, 0.04682]): _vg.add([_i], _w, 'REPLACE')
_vg = ob_werewolf.vertex_groups.new(name='arm_l')
for _i, _w in zip([2, 3, 5, 6, 7, 32, 33, 34, 35, 36, 37, 38, 39, 72, 73, 74, 76, 77, 78, 79, 106, 107, 111, 134, 135, 426, 427, 428, 429, 430, 431, 432, 434, 435, 436, 437, 480, 482], [0.0287, 0.0149, 0.07502, 0.2389, 0.1871, 0.8435, 0.3803, 0.9072, 0.9176, 0.2757, 0.8592, 0.1922, 0.9321, 0.1184, 0.1736, 0.01549, 0.6886, 0.9333, 0.6922, 0.5127, 0.0894, 0.05702, 0.009067, 0.06362, 0.02448, 1.005, 0.9604, 0.9279, 0.8919, 0.9369, 0.9713, 0.03941, 0.06161, 0.01951, 0.04685, 0.06505, 0.0183, 0.02611]): _vg.add([_i], _w, 'REPLACE')
_vg = ob_werewolf.vertex_groups.new(name='forearm_l')
for _i, _w in zip([36, 37, 38, 39, 78, 79, 428, 429, 430, 431, 432, 433, 434, 435, 436, 437, 439, 440, 442, 462, 463, 464, 465, 466, 467, 468, 469, 470, 471, 472, 473, 474, 475, 476, 477, 478, 479], [0.7221, 0.1372, 0.8074, 0.0682, 0.3036, 0.4872, 0.06961, 0.09802, 0.03056, 0.007935, 0.9541, 0.978, 0.9379, 0.9652, 0.9516, 0.9338, 0.02283, 0.006576, 0.007991, 0.8977, 0.8432, 0.8444, 0.8745, 0.8998, 0.817, 0.9958, 0.9871, 0.9897, 0.9948, 0.9966, 0.984, 0.161, 0.2112, 0.1835, 0.1286, 0.1901, 0.09991]): _vg.add([_i], _w, 'REPLACE')
_vg = ob_werewolf.vertex_groups.new(name='wrist_l')
for _i, _w in zip([40, 41, 42, 43, 80, 81, 438, 439, 440, 441, 442, 443, 450, 451, 452, 453, 456, 457, 458, 459, 460, 461, 462, 463, 464, 465, 466, 467, 474, 475, 476, 477, 478, 479, 526, 527, 528, 529, 530, 531, 532, 533, 538, 539, 540, 541, 542, 543, 546, 547, 548, 549, 554, 555, 556, 557, 562, 563, 564, 565, 570, 571, 572, 573, 578, 579, 580, 581, 586, 587, 588, 589, 594, 595, 596, 597, 602, 603, 604, 605, 610, 611, 612, 613, 618, 619, 620, 621, 626, 627, 628, 629, 634, 635, 636, 637], [0.2198, 0.7618, 0.1584, 0.7327, 0.6893, 0.6894, 0.8062, 0.9151, 0.9166, 0.9245, 0.8993, 0.89, 0.08612, 0.08156, 0.2377, 0.2867, 0.09948, 0.06866, 0.26, 0.2748, 0.3285, 0.4063, 0.1012, 0.1533, 0.1538, 0.1243, 0.09939, 0.1802, 0.818, 0.7813, 0.8097, 0.865, 0.7977, 0.8914, 0.04544, 0.026, 0.14, 0.1321, 0.2208, 0.2063, 0.173, 0.1825, 0.05999, 0.05914, 0.06708, 0.06808, 0.02615, 0.02039, 0.1849, 0.1868, 0.1825, 0.1822, 0.06363, 0.06382, 0.06436, 0.06434, 0.1616, 0.161, 0.1615, 0.1601, 0.06402, 0.06402, 0.06405, 0.06405, 0.1228, 0.1218, 0.124, 0.1228, 0.06403, 0.06403, 0.06403, 0.06403, 0.1307, 0.1313, 0.1325, 0.1311, 0.06403, 0.06403, 0.06403, 0.06403, 0.1156, 0.1155, 0.116, 0.1158, 0.06403, 0.06403, 0.06403, 0.06403, 0.1156, 0.1156, 0.1156, 0.1156, 0.06403, 0.06403, 0.06403, 0.06403]): _vg.add([_i], _w, 'REPLACE')
_vg = ob_werewolf.vertex_groups.new(name='fingers_l')
for _i, _w in zip([41, 43, 80, 81, 439, 440, 441, 450, 451, 452, 453, 458, 459, 460, 461, 524, 525, 526, 527, 528, 529, 530, 531, 532, 533, 534, 535, 536, 537, 538, 539, 540, 541, 542, 543, 544, 545, 546, 547, 548, 549, 550, 551, 552, 553, 554, 555, 556, 557, 558, 559, 560, 561, 562, 563, 564, 565, 566, 567, 568, 569, 570, 571, 572, 573, 574, 575, 576, 577, 578, 579, 580, 581, 582, 583, 584, 585, 586, 587, 588, 589, 590, 591, 592, 593, 594, 595, 596, 597, 598, 599, 600, 601, 602, 603, 604, 605, 606, 607, 608, 609, 610, 611, 612, 613, 614, 615, 616, 617, 618, 619, 620, 621, 622, 623, 624, 625, 626, 627, 628, 629, 630, 631, 632, 633, 634, 635, 636, 637, 638, 639, 640, 641], [0.1958, 0.2208, 0.1283, 0.1445, 0.02131, 0.03705, 0.001472, 0.8999, 0.9023, 0.7254, 0.6558, 0.6803, 0.6995, 0.6363, 0.5046, 0.9782, 0.9777, 0.9424, 0.9556, 0.8328, 0.848, 0.7379, 0.7584, 0.7975, 0.7837, 0.9906, 0.9942, 0.9896, 0.986, 0.9285, 0.9301, 0.9207, 0.9191, 0.9546, 0.9592, 0.9845, 0.9922, 0.7822, 0.7796, 0.785, 0.785, 0.9977, 0.9976, 0.9979, 0.9978, 0.9245, 0.9242, 0.9237, 0.9236, 0.9955, 0.9958, 0.9976, 0.9979, 0.8094, 0.8101, 0.8095, 0.8112, 0.9993, 0.9994, 0.9994, 0.9994, 0.924, 0.924, 0.924, 0.924, 0.9996, 0.9996, 0.9996, 0.9996, 0.8552, 0.8563, 0.8537, 0.8552, 0.9997, 0.9997, 0.9997, 0.9997, 0.924, 0.924, 0.924, 0.924, 0.9999, 0.9999, 0.9999, 0.9999, 0.8459, 0.8452, 0.8437, 0.8454, 0.9996, 0.9997, 0.9997, 0.9997, 0.924, 0.924, 0.924, 0.924, 0.9998, 0.9999, 0.9998, 0.9999, 0.8637, 0.8637, 0.8632, 0.8634, 0.9997, 0.9997, 0.9997, 0.9997, 0.924, 0.924, 0.924, 0.924, 0.9999, 0.9999, 0.9999, 0.9999, 0.8636, 0.8636, 0.8636, 0.8636, 0.9997, 0.9997, 0.9997, 0.9997, 0.924, 0.924, 0.924, 0.924, 0.9999, 0.9999, 0.9999, 0.9999]): _vg.add([_i], _w, 'REPLACE')
_vg = ob_werewolf.vertex_groups.new(name='thumb_l')
for _i, _w in zip([40, 41, 42, 43, 80, 81, 82, 83, 84, 85, 86, 87, 88, 89, 438, 441, 442, 443, 452, 453, 454, 455, 456, 457, 458, 460, 461, 512, 513, 514, 515, 516, 517, 518, 519, 520, 521, 522, 523, 528, 530, 531, 532, 533, 546, 547, 548, 549, 562, 563, 564, 565], [0.763, 0.01708, 0.8301, 0.02958, 0.1791, 0.1641, 0.9995, 1.001, 0.9966, 0.9941, 1.0, 1.0, 1.0, 1.0, 0.1647, 0.02323, 0.05086, 0.09899, 0.02107, 0.05632, 0.9811, 0.9869, 0.8805, 0.9188, 0.05824, 0.01537, 0.08767, 1.0, 1.0, 0.9999, 0.9998, 1.0, 1.0, 1.0, 1.0, 1.0, 1.0, 1.0, 1.0, 0.00322, 0.03041, 0.01837, 0.006998, 0.01584, 0.01388, 0.01547, 0.01303, 0.01379, 0.006316, 0.006162, 0.006278, 0.005837]): _vg.add([_i], _w, 'REPLACE')
_vg = ob_werewolf.vertex_groups.new(name='neck')
for _i, _w in zip([5, 10, 11, 44, 45, 46, 47, 48, 49, 51, 52, 53, 55, 60, 61, 62, 63, 64, 65, 66, 67, 74, 75, 110, 111, 122, 123, 125, 126, 127, 130, 131, 287, 288, 289, 290, 291, 292, 293, 294, 295, 296, 297, 298, 299, 300, 301, 302, 303, 304, 306, 307, 308, 309, 310, 311, 312, 313, 314, 315, 316, 317, 318, 319, 320, 370, 377, 378, 379, 380, 382, 383, 384, 385, 386, 387, 388, 389, 390, 391, 392, 393, 394, 395, 396, 397, 398, 399, 400, 401, 402, 403, 404, 405, 406, 407, 408, 409, 410, 411, 412, 413, 414, 415, 416, 417, 418, 419, 420, 421, 422, 423, 424, 425], [0.01096, 0.1082, 0.1371, 0.03681, 0.2053, 0.04497, 0.3919, 0.01277, 0.5238, 0.5365, 0.0748, 0.4757, 0.5127, 0.1227, 0.4869, 0.01107, 0.5, 0.5029, 0.5029, 0.5026, 0.5026, 0.02354, 0.01016, 0.02029, 0.07347, 0.01388, 0.2443, 0.5661, 0.02767, 0.5113, 0.1005, 0.4848, 0.04395, 0.01541, 0.1595, 0.1949, 0.06723, 0.0433, 0.05848, 0.05124, 0.07931, 0.09024, 0.06742, 0.008174, 0.01622, 0.02525, 0.02599, 0.02136, 0.01384, 0.006236, 0.002305, 0.005067, 0.008066, 0.01047, 0.01043, 0.00909, 0.006474, 0.003255, 0.001955, 0.001451, 0.0009618, 0.0005861, 0.001214, 0.0004066, 0.000127, 0.0005086, 0.003095, 0.001897, 0.00102, 0.0002208, 4.333e-05, 0.000103, 0.006008, 0.008427, 0.01056, 0.01031, 0.008696, 0.00622, 0.00322, 0.00866, 0.01645, 0.02536, 0.02604, 0.02126, 0.01346, 0.006167, 0.0105, 0.02401, 0.04888, 0.05002, 0.03751, 0.0198, 0.008121, 0.01035, 0.02394, 0.04891, 0.05008, 0.0378, 0.02086, 0.008212, 0.5027, 0.5028, 0.5156, 0.4972, 0.4958, 0.5109, 0.4984, 0.5074, 0.504, 0.5021, 0.5034, 0.5019, 0.5017, 0.5037]): _vg.add([_i], _w, 'REPLACE')
_vg = ob_werewolf.vertex_groups.new(name='head')
for _i, _w in zip([11, 44, 45, 47, 48, 49, 50, 51, 52, 53, 54, 55, 56, 57, 58, 59, 60, 61, 62, 63, 64, 65, 66, 67, 68, 69, 70, 71, 122, 123, 124, 125, 126, 127, 128, 129, 130, 131, 132, 133, 150, 151, 152, 153, 154, 155, 156, 157, 158, 159, 160, 161, 162, 163, 164, 165, 166, 167, 168, 169, 170, 171, 172, 173, 174, 175, 176, 177, 178, 179, 180, 181, 182, 183, 184, 185, 186, 187, 188, 189, 190, 191, 192, 193, 194, 195, 196, 197, 198, 199, 200, 201, 202, 203, 204, 205, 206, 207, 208, 209, 210, 211, 212, 213, 214, 215, 216, 217, 218, 219, 220, 221, 286, 287, 288, 289, 290, 291, 292, 293, 294, 295, 296, 297, 298, 299, 300, 301, 302, 303, 304, 305, 306, 307, 308, 309, 310, 311, 312, 313, 314, 315, 316, 317, 318, 319, 320, 321, 322, 323, 324, 325, 326, 327, 328, 329, 330, 331, 332, 333, 334, 335, 336, 337, 338, 339, 340, 341, 342, 343, 344, 345, 346, 347, 348, 349, 350, 351, 352, 353, 354, 355, 356, 357, 358, 359, 360, 361, 362, 363, 364, 365, 366, 367, 368, 369, 370, 371, 372, 373, 374, 375, 376, 377, 378, 379, 380, 381, 382, 383, 384, 385, 386, 387, 388, 389, 390, 391, 392, 393, 394, 395, 396, 397, 398, 399, 400, 401, 402, 403, 404, 405, 406, 407, 408, 409, 410, 411, 412, 413, 414, 415, 416, 417, 418, 419, 420, 421, 422, 423, 424, 425, 504, 505, 506, 507, 508, 509, 510, 511, 726, 727, 728, 729, 730, 731, 733, 734, 736], [0.01226, 0.08675, 0.07364, 0.08601, 0.2154, 0.1873, 0.05283, 0.1773, 0.8385, 0.4307, 0.9716, 0.3991, 0.9668, 0.9558, 0.9936, 0.9903, 0.8166, 0.471, 0.9352, 0.4827, 0.443, 0.4432, 0.444, 0.444, 0.9821, 0.9808, 0.9886, 0.9878, 0.01056, 0.07024, 0.2205, 0.1821, 0.9138, 0.4219, 0.9582, 0.9935, 0.8533, 0.4937, 0.9814, 0.9886, 1.0, 1.0, 1.0, 1.0, 1.0, 1.0, 1.0, 1.0, 1.0, 1.0, 1.0, 1.0, 1.0, 1.0, 1.0, 1.0, 1.0, 1.0, 1.0, 1.0, 1.0, 1.0, 1.0, 1.0, 1.0, 1.0, 1.0, 1.0, 1.0, 1.0, 1.0, 1.0, 1.0, 1.0, 1.0, 1.0, 1.0, 1.0, 1.0, 1.0, 1.0, 1.0, 1.0, 1.0, 1.0, 1.0, 1.0, 1.0, 1.0, 1.0, 1.0, 1.0, 1.0, 1.0, 1.0, 1.0, 1.0, 1.0, 1.0, 1.0, 1.0, 1.0, 1.0, 1.0, 1.0, 1.0, 1.0, 1.0, 1.0, 1.0, 1.0, 1.0, 0.9428, 0.9159, 0.9354, 0.8004, 0.7548, 0.7737, 0.9141, 0.9002, 0.9023, 0.8737, 0.8529, 0.8684, 0.9697, 0.9656, 0.9609, 0.9604, 0.9624, 0.9657, 0.9692, 0.9731, 0.9727, 0.9713, 0.9697, 0.9684, 0.9683, 0.9687, 0.9697, 0.971, 0.9729, 0.9731, 0.9733, 0.9734, 0.9728, 0.973, 0.9728, 0.9741, 0.9755, 0.9765, 0.9768, 0.9763, 0.9756, 0.9744, 0.975, 0.9771, 0.9784, 0.9789, 0.9785, 0.9773, 0.9756, 0.9755, 0.9779, 0.9795, 0.9801, 0.9797, 0.9784, 0.9764, 0.9757, 0.978, 0.9799, 0.9806, 0.9803, 0.979, 0.9768, 0.9756, 0.9778, 0.9799, 0.9806, 0.9803, 0.9789, 0.9767, 0.9752, 0.9774, 0.9794, 0.98, 0.9797, 0.9784, 0.9763, 0.9746, 0.9768, 0.9783, 0.9788, 0.9785, 0.9773, 0.9755, 0.9736, 0.9752, 0.9763, 0.9768, 0.9765, 0.9755, 0.9742, 0.9722, 0.9728, 0.9732, 0.9735, 0.9734, 0.973, 0.9726, 0.9708, 0.9695, 0.9683, 0.9683, 0.9688, 0.9696, 0.9707, 0.9694, 0.9654, 0.9608, 0.9602, 0.9622, 0.9655, 0.9688, 0.9685, 0.9616, 0.949, 0.9481, 0.9539, 0.9616, 0.9672, 0.9686, 0.9617, 0.949, 0.9481, 0.9539, 0.9617, 0.9677, 0.4439, 0.4438, 0.3801, 0.4562, 0.455, 0.3791, 0.4314, 0.4272, 0.4366, 0.4421, 0.4406, 0.4449, 0.4451, 0.4358, 1.0, 1.0, 1.0, 1.0, 1.0, 1.0, 1.0, 1.0, 0.6838, 0.7636, 0.9278, 0.9892, 0.9785, 0.7124, 0.06976, 0.07042, 0.02997]): _vg.add([_i], _w, 'REPLACE')
_vg = ob_werewolf.vertex_groups.new(name='jaw')
for _i, _w in zip([3, 4, 10, 44, 45, 46, 48, 49, 50, 52, 53, 56, 57, 60, 62, 72, 75, 110, 122, 124, 126, 128, 130, 135, 144, 145, 146, 147, 148, 149, 222, 223, 224, 225, 226, 227, 228, 229, 230, 231, 232, 233, 234, 235, 236, 237, 238, 239, 240, 241, 242, 243, 244, 245, 246, 247, 248, 249, 250, 251, 252, 253, 254, 255, 256, 257, 258, 259, 260, 261, 262, 263, 264, 265, 266, 267, 268, 269, 270, 271, 272, 273, 274, 275, 276, 277, 278, 279, 280, 281, 282, 283, 284, 285, 286, 287, 288, 289, 290, 291, 292, 293, 294, 295, 296, 297, 726, 727, 728, 731, 732, 733, 734, 735, 736, 737], [0.01189, 0.1015, 0.3341, 0.6456, 0.0851, 0.7149, 0.6948, 0.06076, 0.9451, 0.07294, 0.0003044, 0.01364, 0.03775, 0.04499, 0.005388, 0.01897, 0.1219, 0.3141, 0.7177, 0.7472, 0.03062, 0.03234, 0.02255, 0.08539, 0.9651, 1.001, 0.9917, 0.996, 0.9997, 0.9691, 1.0, 1.0, 1.0, 1.0, 1.0, 1.0, 1.0, 1.0, 1.0, 1.0, 1.0, 1.0, 1.0, 1.0, 1.0, 1.0, 1.0, 1.0, 1.0, 1.0, 1.0, 1.0, 1.0, 1.0, 1.0, 1.0, 1.0, 1.0, 1.0, 1.0, 1.0, 1.0, 1.0, 1.0, 1.0, 1.0, 1.0, 1.0, 1.0, 1.0, 1.0, 1.0, 1.0, 1.0, 1.0, 1.0, 1.0, 1.0, 1.0, 1.0, 1.0, 1.0, 1.0, 1.0, 1.0, 1.0, 1.0, 1.0, 1.0, 1.0, 1.0, 1.0, 1.0, 1.0, 0.01478, 0.01051, 0.003369, 0.008068, 0.0182, 0.137, 0.01489, 0.01715, 0.02735, 0.02552, 0.04169, 0.05351, 0.3139, 0.2208, 0.06072, 0.2809, 0.9977, 0.898, 0.9222, 0.9703, 0.9141, 0.9564]): _vg.add([_i], _w, 'REPLACE')
_vg = ob_werewolf.vertex_groups.new(name='shoulder_r')
for _i, _w in zip([10, 46, 75, 110], [0.1038, 0.03233, 0.005344, 0.00562]): _vg.add([_i], _w, 'REPLACE')
_vg = ob_werewolf.vertex_groups.new(name='arm_r')
_vg = ob_werewolf.vertex_groups.new(name='forearm_r')
_vg = ob_werewolf.vertex_groups.new(name='wrist_r')
_vg = ob_werewolf.vertex_groups.new(name='fingers_r')
_vg = ob_werewolf.vertex_groups.new(name='thumb_r')
_vg = ob_werewolf.vertex_groups.new(name='leg_l')
for _i, _w in zip([0, 1, 2, 6, 7, 8, 9, 12, 13, 14, 15, 16, 17, 18, 19, 100, 101, 102, 103, 104, 105, 106, 107, 108, 109, 112, 113, 114, 115, 140, 142, 143, 444, 445, 446, 447, 448, 449, 480, 481, 482, 483, 484, 485], [0.8214, 0.8281, 0.02683, 0.02579, 0.02649, 0.2699, 0.335, 0.9806, 0.9708, 0.986, 0.972, 0.472, 0.2238, 0.2078, 0.1614, 0.01269, 0.06195, 0.889, 0.8625, 0.9209, 0.9181, 0.0333, 0.0102, 0.7633, 0.7303, 0.9905, 0.9717, 0.4948, 0.158, 0.02733, 0.8606, 0.9623, 0.9, 0.8803, 0.9414, 0.9493, 0.9528, 0.9228, 0.1972, 0.1001, 0.2117, 0.1405, 0.1573, 0.1931]): _vg.add([_i], _w, 'REPLACE')
_vg = ob_werewolf.vertex_groups.new(name='calf_l')
for _i, _w in zip([16, 17, 18, 19, 20, 21, 22, 23, 90, 94, 95, 96, 97, 98, 99, 100, 101, 102, 103, 104, 105, 114, 115, 116, 117, 137, 138, 139, 140, 141, 142, 143, 486, 487, 488, 489, 490, 491], [0.5285, 0.7751, 0.7921, 0.8382, 0.1507, 0.04042, 0.2228, 0.1499, 0.03045, 0.9789, 0.9776, 0.9904, 0.9445, 0.9791, 0.9748, 0.9687, 0.9413, 0.1098, 0.1362, 0.07881, 0.08154, 0.5052, 0.8412, 0.2192, 0.06366, 0.02131, 0.9767, 0.9917, 0.9618, 0.99, 0.1375, 0.02521, 0.7735, 0.6486, 0.8117, 0.2145, 0.4977, 0.7458]): _vg.add([_i], _w, 'REPLACE')
_vg = ob_werewolf.vertex_groups.new(name='foot_l')
for _i, _w in zip([20, 21, 22, 23, 24, 25, 26, 27, 28, 30, 31, 90, 91, 92, 93, 97, 116, 117, 118, 119, 136, 137, 486, 487, 488, 489, 490, 491, 492, 493, 494, 495, 496, 497, 498, 499, 500, 501, 502, 642, 654, 655, 656, 657, 670, 671, 672, 673, 686, 687, 688, 689, 702, 703, 704, 705, 718, 719, 720, 721], [0.8393, 0.9541, 0.7709, 0.8509, 0.1217, 0.1715, 0.3408, 0.6751, 0.003566, 0.05125, 0.04845, 0.9271, 0.9761, 0.8969, 0.9819, 0.05679, 0.7664, 0.9364, 0.2379, 0.5006, 0.9926, 0.897, 0.2245, 0.3486, 0.1884, 0.7855, 0.5023, 0.2505, 0.7692, 0.3501, 0.9298, 0.8068, 0.9826, 0.6138, 0.1862, 0.05181, 0.0476, 0.1258, 0.07626, 0.006478, 0.04341, 0.0297, 0.04088, 0.0426, 0.03922, 0.0394, 0.03933, 0.03946, 0.0383, 0.03977, 0.03921, 0.03993, 0.03937, 0.03938, 0.03937, 0.03938, 0.03938, 0.03938, 0.03938, 0.03938]): _vg.add([_i], _w, 'REPLACE')
_vg = ob_werewolf.vertex_groups.new(name='toes_l')
for _i, _w in zip([24, 25, 26, 27, 28, 29, 30, 31, 90, 92, 118, 119, 120, 121, 137, 492, 493, 494, 495, 497, 498, 499, 500, 501, 502, 503, 642, 643, 644, 645, 646, 647, 648, 649, 650, 651, 652, 653, 654, 655, 656, 657, 658, 659, 660, 661, 662, 663, 664, 665, 666, 667, 668, 669, 670, 671, 672, 673, 674, 675, 676, 677, 678, 679, 680, 681, 682, 683, 684, 685, 686, 687, 688, 689, 690, 691, 692, 693, 694, 695, 696, 697, 698, 699, 700, 701, 702, 703, 704, 705, 706, 707, 708, 709, 710, 711, 712, 713, 714, 715, 716, 717, 718, 719, 720, 721, 722, 723, 724, 725], [0.8774, 0.8281, 0.656, 0.3236, 0.973, 0.9787, 0.9483, 0.9506, 0.01527, 0.08308, 0.7594, 0.4993, 0.9862, 0.9984, 0.06732, 0.2223, 0.6471, 0.0664, 0.1915, 0.3788, 0.8132, 0.948, 0.9509, 0.873, 0.9229, 0.9866, 0.9715, 0.9815, 0.9929, 0.9804, 0.9871, 0.9837, 0.9882, 0.9928, 0.9777, 0.981, 0.9854, 0.9809, 0.9531, 0.9599, 0.9543, 0.9535, 0.9987, 0.9938, 0.9946, 0.9999, 0.9974, 0.9971, 0.997, 0.9972, 0.9816, 0.9814, 0.9817, 0.9815, 0.9552, 0.9551, 0.9551, 0.9551, 0.9999, 0.9999, 0.9999, 1.0, 0.996, 0.9947, 0.9952, 0.9959, 0.9814, 0.9806, 0.9823, 0.9814, 0.9556, 0.9549, 0.9552, 0.9548, 0.9992, 0.9998, 0.9992, 1.0, 0.9986, 0.9986, 0.9985, 0.9986, 0.9816, 0.9816, 0.9816, 0.9816, 0.9551, 0.9551, 0.9551, 0.9551, 1.0, 1.0, 1.0, 1.0, 0.999, 0.999, 0.999, 0.999, 0.9816, 0.9816, 0.9816, 0.9816, 0.9551, 0.9551, 0.9551, 0.9551, 1.0, 1.0, 1.0, 1.0]): _vg.add([_i], _w, 'REPLACE')
_vg = ob_werewolf.vertex_groups.new(name='leg_r')
_vg = ob_werewolf.vertex_groups.new(name='calf_r')
_vg = ob_werewolf.vertex_groups.new(name='foot_r')
_vg = ob_werewolf.vertex_groups.new(name='toes_r')
_m = ob_werewolf.modifiers.new('Mirror', 'MIRROR')
_m.use_clip = True
_m = ob_werewolf.modifiers.new('Subsurf', 'SUBSURF')
_m.uv_smooth = 'PRESERVE_CORNERS'
_m.quality = 2
_m.show_only_control_edges = False
_m = ob_werewolf.modifiers.new('Armature', 'ARMATURE')
_m.object = ob_armature

# ---- collection membership
col_collection_1.objects.link(ob_armature)
col_collection_1.objects.link(ob_werewolf)

# ---- scene / render settings (as saved in the file)
scene.frame_start = 0; scene.frame_end = 16; scene.frame_set(6)
scene.render.engine = 'BLENDER_EEVEE_NEXT'
scene.render.resolution_percentage = 50
scene.render.dither_intensity = 0.0
scene.cycles.use_denoising = False
scene.cycles.samples = 128
scene.cycles.sampling_pattern = 'TABULATED_SOBOL'
scene.cycles.use_adaptive_sampling = False
scene.cycles.use_light_tree = False
scene.cycles.blur_glossy = 0.0
scene.cycles.sample_clamp_indirect = 0.0
scene.view_settings.view_transform = 'Standard'
bpy.context.view_layer.update()

# ---- added for rendering (the .blend has no active camera and no usable light): camera, sun
cam_auto = bpy.data.cameras.new('AutoCamera')
cam_auto.lens = 50.0
cam_auto.sensor_width = 36.0
cam_auto.clip_end = 1000.0
ob_auto_camera = bpy.data.objects.new('AutoCamera', cam_auto)
scene.collection.objects.link(ob_auto_camera)
ob_auto_camera.location = (2.94085, -3.91143, 3.03209)
ob_auto_camera.rotation_euler = (1.09748, -7.21219e-08, 0.694738)
scene.camera = ob_auto_camera
light_auto_sun = bpy.data.lights.new('AutoSun', 'SUN')
light_auto_sun.energy = 3.0
light_auto_sun.angle = 0.0523599
ob_auto_sun = bpy.data.objects.new('AutoSun', light_auto_sun)
scene.collection.objects.link(ob_auto_sun)
ob_auto_sun.rotation_euler = (0.872665, 0.174533, 0.523599)
bpy.context.view_layer.update()

